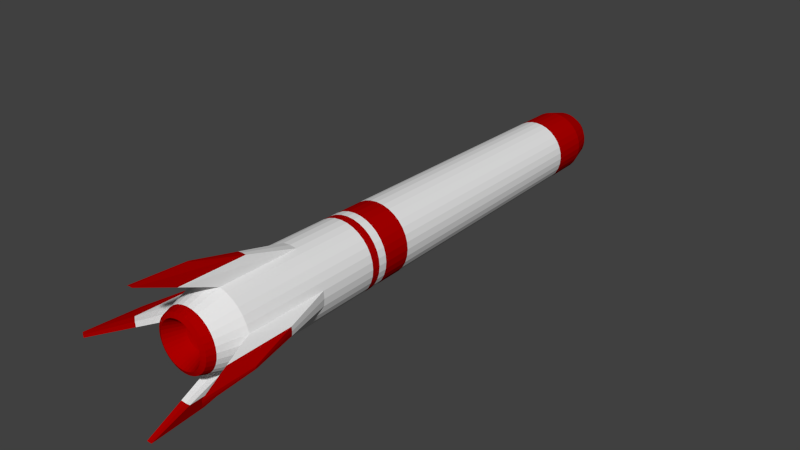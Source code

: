 # Source: rocket.blend  (saved by Blender 2.56.0; exported with 4.5.12 LTS)
import bpy
from mathutils import Matrix  # noqa: F401  (used for matrix-valued properties, if any)

bpy.ops.wm.read_factory_settings(use_empty=True)
scene = bpy.context.scene
scene.name = 'Scene'

# ---- collections
col_collection_1 = bpy.data.collections.new('Collection 1'); scene.collection.children.link(col_collection_1)

# ---- materials (node trees are filled in below, after node groups)
mat_main = bpy.data.materials.new('Main')
mat_main.alpha_threshold = 0.0
mat_main.use_transparent_shadow = False
mat_main.roughness = 0.5
mat_main.line_color = (0.0, 0.0, 0.0, 1.0)
mat_detail = bpy.data.materials.new('Detail')
mat_detail.alpha_threshold = 0.0
mat_detail.use_transparent_shadow = False
mat_detail.diffuse_color = (0.402, 0.0, 0.0, 1.0)
mat_detail.roughness = 0.5
mat_detail.line_color = (0.0, 0.0, 0.0, 1.0)

# ---- material node trees

# ---- world
world_world = bpy.data.worlds.new('World'); scene.world = world_world
world_world.color = (0.05088, 0.05088, 0.05088)
world_world.use_sun_shadow = False
world_world.sun_shadow_jitter_overblur = 0.0
world_world.cycles.sampling_method = 'MANUAL'
world_world.cycles.sample_map_resolution = 256

# ---- meshes
me_cylinder = bpy.data.meshes.new('Cylinder')
me_cylinder.from_pydata([(3.17e-08, 0.4018, -0.614), (0.07838, 0.394, -0.614), (0.1537, 0.3712, -0.614), (0.2232, 0.334, -0.614), (0.2841, 0.2841, -0.614), (0.334, 0.2232, -0.614), (0.3712, 0.1537, -0.614), (0.394, 0.07838, -0.614), (0.4018, 5.044e-07, -0.614), (0.394, -0.07838, -0.614), (0.3712, -0.1537, -0.614), (0.334, -0.2232, -0.614), (0.2841, -0.2841, -0.614), (0.2232, -0.334, -0.614), (0.1537, -0.3712, -0.614), (0.07838, -0.394, -0.614), (-9.921e-08, -0.4018, -0.614), (-0.07838, -0.394, -0.614), (-0.1537, -0.3712, -0.614), (-0.2232, -0.334, -0.614), (-0.2841, -0.2841, -0.614), (-0.334, -0.2232, -0.614), (-0.3712, -0.1537, -0.614), (-0.394, -0.07838, -0.614), (-0.4018, 8.62e-07, -0.614), (-0.394, 0.07838, -0.614), (-0.3712, 0.1537, -0.614), (-0.334, 0.2232, -0.614), (-0.2841, 0.2841, -0.614), (-0.2232, 0.334, -0.614), (-0.1537, 0.3712, -0.614), (-0.07838, 0.394, -0.614), (8.826e-07, 0.4639, 0.7214), (0.0905, 0.455, 0.7214), (0.1775, 0.4286, 0.7214), (0.2577, 0.3857, 0.7214), (0.328, 0.328, 0.7214), (0.3857, 0.2577, 0.7214), (0.4286, 0.1775, 0.7214), (0.455, 0.0905, 0.7214), (0.4639, -7.078e-07, 0.7214), (0.455, -0.0905, 0.7214), (0.4286, -0.1775, 0.7214), (0.3857, -0.2577, 0.7214), (0.328, -0.328, 0.7214), (0.2577, -0.3857, 0.7214), (0.1775, -0.4286, 0.7214), (0.0905, -0.455, 0.7214), (5.692e-07, -0.4639, 0.7214), (-0.0905, -0.455, 0.7214), (-0.1775, -0.4286, 0.7214), (-0.2577, -0.3857, 0.7214), (-0.328, -0.328, 0.7214), (-0.3857, -0.2577, 0.7214), (-0.4286, -0.1775, 0.7214), (-0.455, -0.0905, 0.7214), (-0.4639, -1.57e-06, 0.7214), (-0.455, 0.09049, 0.7214), (-0.4286, 0.1775, 0.7214), (-0.3857, 0.2577, 0.7214), (-0.328, 0.328, 0.7214), (-0.2577, 0.3857, 0.7214), (-0.1775, 0.4286, 0.7214), (-0.0905, 0.455, 0.7214), (-0.07364, 0.3702, 0.7744), (-0.1444, 0.3487, 0.7744), (-0.2097, 0.3138, 0.7744), (-0.2669, 0.2669, 0.7744), (-0.3138, 0.2097, 0.7744), (-0.3487, 0.1444, 0.7744), (-0.3702, 0.07363, 0.7744), (-0.3774, -1.371e-06, 0.7744), (-0.3702, -0.07364, 0.7744), (-0.3487, -0.1444, 0.7744), (-0.3138, -0.2097, 0.7744), (-0.2669, -0.2669, 0.7744), (-0.2097, -0.3138, 0.7744), (-0.1444, -0.3487, 0.7744), (-0.07363, -0.3702, 0.7744), (4.901e-07, -0.3774, 0.7744), (0.07364, -0.3702, 0.7744), (0.1444, -0.3487, 0.7744), (0.2097, -0.3138, 0.7744), (0.2669, -0.2669, 0.7744), (0.3138, -0.2097, 0.7744), (0.3487, -0.1444, 0.7744), (0.3702, -0.07364, 0.7744), (0.3774, -6.696e-07, 0.7744), (0.3702, 0.07363, 0.7744), (0.3487, 0.1444, 0.7744), (0.3138, 0.2097, 0.7744), (0.2669, 0.2669, 0.7744), (0.2097, 0.3138, 0.7744), (0.1444, 0.3487, 0.7744), (0.07364, 0.3702, 0.7744), (7.45e-07, 0.3774, 0.7744), (5.477e-07, 0.2632, 0.803), (0.05135, 0.2582, 0.803), (0.1007, 0.2432, 0.803), (0.1462, 0.2189, 0.803), (0.1861, 0.1861, 0.803), (0.2189, 0.1462, 0.803), (0.2432, 0.1007, 0.803), (0.2582, 0.05135, 0.803), (0.2632, -6.196e-07, 0.803), (0.2582, -0.05135, 0.803), (0.2432, -0.1007, 0.803), (0.2189, -0.1462, 0.803), (0.1861, -0.1861, 0.803), (0.1462, -0.2189, 0.803), (0.1007, -0.2432, 0.803), (0.05135, -0.2582, 0.803), (3.699e-07, -0.2632, 0.803), (-0.05135, -0.2582, 0.803), (-0.1007, -0.2432, 0.803), (-0.1462, -0.2189, 0.803), (-0.1861, -0.1861, 0.803), (-0.2189, -0.1462, 0.803), (-0.2432, -0.1007, 0.803), (-0.2582, -0.05135, 0.803), (-0.2632, -1.109e-06, 0.803), (-0.2582, 0.05135, 0.803), (-0.2432, 0.1007, 0.803), (-0.2189, 0.1462, 0.803), (-0.1861, 0.1861, 0.803), (-0.1462, 0.2189, 0.803), (-0.1007, 0.2432, 0.803), (-0.05135, 0.2582, 0.803), (-0.01502, 0.07551, 0.8194), (-0.02946, 0.07113, 0.8194), (-0.04277, 0.06401, 0.8194), (-0.05444, 0.05444, 0.8194), (-0.06401, 0.04277, 0.8194), (-0.07113, 0.02946, 0.8194), (-0.07551, 0.01502, 0.8194), (-0.07699, -6.831e-07, 0.8194), (-0.07551, -0.01502, 0.8194), (-0.07113, -0.02946, 0.8194), (-0.06401, -0.04277, 0.8194), (-0.05444, -0.05444, 0.8194), (-0.04277, -0.06401, 0.8194), (-0.02946, -0.07113, 0.8194), (-0.01502, -0.07551, 0.8194), (1.549e-07, -0.07699, 0.8194), (0.01502, -0.07551, 0.8194), (0.02946, -0.07113, 0.8194), (0.04277, -0.06401, 0.8194), (0.05444, -0.05444, 0.8194), (0.06401, -0.04277, 0.8194), (0.07113, -0.02946, 0.8194), (0.07551, -0.01502, 0.8194), (0.07699, -5.399e-07, 0.8194), (0.07551, 0.01502, 0.8194), (0.07113, 0.02946, 0.8194), (0.06401, 0.04277, 0.8194), (0.05444, 0.05444, 0.8194), (0.04277, 0.06401, 0.8194), (0.02946, 0.07113, 0.8194), (0.01502, 0.07551, 0.8194), (2.069e-07, 0.07699, 0.8194), (6.627e-08, -5.096e-07, 0.8229), (0.11, 0.5531, -0.524), (2.396e-07, 0.564, -0.524), (0.2158, 0.521, -0.524), (0.3133, 0.4689, -0.524), (0.3988, 0.3988, -0.524), (0.4689, 0.3133, -0.524), (0.521, 0.2158, -0.524), (0.5531, 0.11, -0.524), (0.564, 1.986e-09, -0.524), (0.5531, -0.11, -0.524), (0.521, -0.2158, -0.524), (0.4689, -0.3133, -0.524), (0.3988, -0.3988, -0.524), (0.3133, -0.4689, -0.524), (0.2158, -0.521, -0.524), (0.11, -0.5531, -0.524), (-1.964e-08, -0.564, -0.524), (-0.11, -0.5531, -0.524), (-0.2158, -0.521, -0.524), (-0.3133, -0.4689, -0.524), (-0.3988, -0.3988, -0.524), (-0.4689, -0.3133, -0.524), (-0.521, -0.2158, -0.524), (-0.5531, -0.11, -0.524), (-0.564, -8.927e-08, -0.524), (-0.5531, 0.11, -0.524), (-0.521, 0.2158, -0.524), (-0.4689, 0.3133, -0.524), (-0.3988, 0.3988, -0.524), (-0.3133, 0.4689, -0.524), (-0.2158, 0.521, -0.524), (-0.11, 0.5531, -0.524), (-0.06559, 0.3297, -0.6194), (-0.1287, 0.3106, -0.6194), (-0.1868, 0.2795, -0.6194), (-0.2377, 0.2377, -0.6194), (-0.2795, 0.1868, -0.6194), (-0.3106, 0.1287, -0.6194), (-0.3297, 0.06559, -0.6194), (-0.3362, 8.172e-07, -0.6194), (-0.3297, -0.06559, -0.6194), (-0.3106, -0.1287, -0.6194), (-0.2795, -0.1868, -0.6194), (-0.2377, -0.2377, -0.6194), (-0.1868, -0.2795, -0.6194), (-0.1287, -0.3106, -0.6194), (-0.06559, -0.3297, -0.6194), (-7.872e-08, -0.3362, -0.6194), (0.06559, -0.3297, -0.6194), (0.1287, -0.3106, -0.6194), (0.1868, -0.2795, -0.6194), (0.2377, -0.2377, -0.6194), (0.2795, -0.1868, -0.6194), (0.3106, -0.1287, -0.6194), (0.3297, -0.06559, -0.6194), (0.3362, 5.179e-07, -0.6194), (0.3297, 0.06559, -0.6194), (0.3106, 0.1287, -0.6194), (0.2795, 0.1868, -0.6194), (0.2377, 0.2377, -0.6194), (0.1868, 0.2795, -0.6194), (0.1287, 0.3106, -0.6194), (0.06559, 0.3297, -0.6194), (3.083e-08, 0.3362, -0.6194), (6.459e-08, 0.2263, -0.5711), (0.04415, 0.222, -0.5711), (0.0866, 0.2091, -0.5711), (0.1257, 0.1882, -0.5711), (0.16, 0.16, -0.5711), (0.1882, 0.1257, -0.5711), (0.2091, 0.0866, -0.5711), (0.222, 0.04415, -0.5711), (0.2263, 5.428e-07, -0.5711), (0.222, -0.04415, -0.5711), (0.2091, -0.0866, -0.5711), (0.1882, -0.1257, -0.5711), (0.16, -0.16, -0.5711), (0.1257, -0.1882, -0.5711), (0.0866, -0.2091, -0.5711), (0.04415, -0.222, -0.5711), (-9.153e-09, -0.2263, -0.5711), (-0.04415, -0.222, -0.5711), (-0.0866, -0.2091, -0.5711), (-0.1257, -0.1882, -0.5711), (-0.16, -0.16, -0.5711), (-0.1882, -0.1257, -0.5711), (-0.2091, -0.0866, -0.5711), (-0.222, -0.04415, -0.5711), (-0.2263, 7.442e-07, -0.5711), (-0.222, 0.04415, -0.5711), (-0.2091, 0.0866, -0.5711), (-0.1882, 0.1257, -0.5711), (-0.16, 0.16, -0.5711), (-0.1257, 0.1882, -0.5711), (-0.0866, 0.2091, -0.5711), (-0.04415, 0.222, -0.5711), (-0.01698, -0.04953, -0.557), (0.1076, 0.5409, -0.3102), (3.969e-07, 0.5515, -0.3102), (0.211, 0.5095, -0.3102), (0.3064, 0.4586, -0.3102), (0.39, 0.39, -0.3102), (0.4586, 0.3064, -0.3102), (0.5095, 0.211, -0.3102), (0.5409, 0.1076, -0.3102), (0.5515, -2.225e-07, -0.3102), (0.5409, -0.1076, -0.3102), (0.5095, -0.211, -0.3102), (0.4586, -0.3064, -0.3102), (0.39, -0.39, -0.3102), (0.3064, -0.4586, -0.3102), (0.211, -0.5095, -0.3102), (0.1076, -0.5409, -0.3102), (1.09e-07, -0.5515, -0.3102), (-0.1076, -0.5409, -0.3102), (-0.211, -0.5095, -0.3102), (-0.3064, -0.4586, -0.3102), (-0.39, -0.39, -0.3102), (-0.4586, -0.3064, -0.3102), (-0.5095, -0.211, -0.3102), (-0.5409, -0.1076, -0.3102), (-0.5515, -5.826e-07, -0.3102), (-0.5409, 0.1076, -0.3102), (-0.5095, 0.211, -0.3102), (-0.4586, 0.3064, -0.3102), (-0.39, 0.39, -0.3102), (-0.3064, 0.4586, -0.3102), (-0.211, 0.5095, -0.3102), (-0.1076, 0.5409, -0.3102), (-0.01917, 0.9779, -0.5771), (-0.9779, 0.01916, -0.5771), (-0.9798, -7.521e-07, -0.5771), (-0.9779, -0.01917, -0.5771), (-0.01916, -0.9779, -0.5771), (7.535e-08, -0.9798, -0.5771), (0.01916, -0.9779, -0.5771), (0.9779, -0.01916, -0.5771), (0.9798, -2.363e-07, -0.5771), (0.9779, 0.01916, -0.5771), (-3.894e-07, 0.9798, -0.5771), (0.01916, 0.9779, -0.5771), (-0.04069, 1.019, -0.7182), (-1.019, 0.04069, -0.7182), (-1.023, -6.018e-07, -0.7182), (-1.019, -0.04069, -0.7182), (-0.04069, -1.019, -0.7182), (1.37e-08, -1.023, -0.7182), (0.04069, -1.019, -0.7182), (1.019, -0.04069, -0.7182), (1.023, -1.753e-07, -0.7182), (1.019, 0.04069, -0.7182), (-3.456e-07, 1.023, -0.7182), (0.04069, 1.019, -0.7182), (0.09207, 0.4628, 0.6268), (8.38e-07, 0.4719, 0.6268), (0.1806, 0.436, 0.6268), (0.2622, 0.3924, 0.6268), (0.3337, 0.3337, 0.6268), (0.3924, 0.2622, 0.6268), (0.436, 0.1806, 0.6268), (0.4628, 0.09206, 0.6268), (0.4719, -6.633e-07, 0.6268), (0.4628, -0.09206, 0.6268), (0.436, -0.1806, 0.6268), (0.3924, -0.2622, 0.6268), (0.3337, -0.3337, 0.6268), (0.2622, -0.3924, 0.6268), (0.1806, -0.436, 0.6268), (0.09206, -0.4628, 0.6268), (5.27e-07, -0.4719, 0.6268), (-0.09206, -0.4628, 0.6268), (-0.1806, -0.436, 0.6268), (-0.2622, -0.3924, 0.6268), (-0.3337, -0.3337, 0.6268), (-0.3924, -0.2622, 0.6268), (-0.436, -0.1806, 0.6268), (-0.4628, -0.09207, 0.6268), (-0.4719, -1.48e-06, 0.6268), (-0.4628, 0.09206, 0.6268), (-0.436, 0.1806, 0.6268), (-0.3924, 0.2622, 0.6268), (-0.3337, 0.3337, 0.6268), (-0.2622, 0.3924, 0.6268), (-0.1806, 0.436, 0.6268), (-0.09207, 0.4628, 0.6268), (-0.06338, -0.7594, -0.4436), (9.217e-08, -0.7656, -0.4436), (0.06338, -0.7594, -0.4436), (-0.07536, -0.7861, -0.6211), (0.07536, -0.7861, -0.6211), (-2.971e-09, -0.7935, -0.6211), (3.748e-09, 0.7656, -0.4436), (-0.06338, 0.7594, -0.4436), (0.06338, 0.7594, -0.4436), (-0.07536, 0.7861, -0.6211), (0.07536, 0.7861, -0.6211), (-5.302e-08, 0.7935, -0.6211), (-0.7594, 0.06338, -0.4436), (-0.7656, -6.673e-07, -0.4436), (-0.7594, -0.06338, -0.4436), (-0.7861, 0.07536, -0.6211), (-0.7861, -0.07536, -0.6211), (-0.7935, -3.456e-07, -0.6211), (0.7594, -0.06338, -0.4436), (0.7656, -2.294e-07, -0.4436), (0.7594, 0.06338, -0.4436), (0.7861, -0.07536, -0.6211), (0.7861, 0.07536, -0.6211), (0.7935, -8.665e-08, -0.6211), (0.08573, 0.431, -0.5931), (8e-08, 0.4394, -0.5931), (0.1682, 0.406, -0.5931), (0.2441, 0.3654, -0.5931), (0.3107, 0.3107, -0.5931), (0.3654, 0.2441, -0.5931), (0.406, 0.1682, -0.5931), (0.431, 0.08573, -0.5931), (0.4394, 3.877e-07, -0.5931), (0.431, -0.08573, -0.5931), (0.406, -0.1682, -0.5931), (0.3654, -0.2441, -0.5931), (0.3107, -0.3107, -0.5931), (0.2441, -0.3654, -0.5931), (0.1682, -0.406, -0.5931), (0.08573, -0.431, -0.5931), (-8.072e-08, -0.4394, -0.5931), (-0.08573, -0.431, -0.5931), (-0.1682, -0.406, -0.5931), (-0.2441, -0.3654, -0.5931), (-0.3107, -0.3107, -0.5931), (-0.3654, -0.2441, -0.5931), (-0.406, -0.1682, -0.5931), (-0.431, -0.08573, -0.5931), (-0.4394, 6.41e-07, -0.5931), (-0.431, 0.08573, -0.5931), (-0.406, 0.1682, -0.5931), (-0.3654, 0.2441, -0.5931), (-0.3107, 0.3107, -0.5931), (-0.2441, 0.3654, -0.5931), (-0.1682, 0.406, -0.5931), (-0.08573, 0.431, -0.5931), (0.105, 0.5277, -0.1518), (4.714e-07, 0.538, -0.1518), (0.2059, 0.4971, -0.1518), (0.2989, 0.4474, -0.1518), (0.3805, 0.3805, -0.1518), (0.4474, 0.2989, -0.1518), (0.4971, 0.2059, -0.1518), (0.5277, 0.105, -0.1518), (0.538, -2.97e-07, -0.1518), (0.5277, -0.105, -0.1518), (0.4971, -0.2059, -0.1518), (0.4474, -0.2989, -0.1518), (0.3805, -0.3805, -0.1518), (0.2989, -0.4474, -0.1518), (0.2059, -0.4971, -0.1518), (0.105, -0.5277, -0.1518), (1.796e-07, -0.538, -0.1518), (-0.105, -0.5277, -0.1518), (-0.2059, -0.4971, -0.1518), (-0.2989, -0.4474, -0.1518), (-0.3805, -0.3805, -0.1518), (-0.4474, -0.2989, -0.1518), (-0.4971, -0.2059, -0.1518), (-0.5277, -0.105, -0.1518), (-0.538, -7.342e-07, -0.1518), (-0.5277, 0.105, -0.1518), (-0.4971, 0.2059, -0.1518), (-0.4474, 0.2989, -0.1518), (-0.3805, 0.3805, -0.1518), (-0.2989, 0.4474, -0.1518), (-0.2059, 0.4971, -0.1518), (-0.105, 0.5277, -0.1518), (0.1046, 0.5259, -0.1299), (4.818e-07, 0.5362, -0.1299), (0.2052, 0.4954, -0.1299), (0.2979, 0.4458, -0.1299), (0.3791, 0.3791, -0.1299), (0.4458, 0.2979, -0.1299), (0.4954, 0.2052, -0.1299), (0.5259, 0.1046, -0.1299), (0.5362, -3.073e-07, -0.1299), (0.5259, -0.1046, -0.1299), (0.4954, -0.2052, -0.1299), (0.4458, -0.2979, -0.1299), (0.3791, -0.3791, -0.1299), (0.2979, -0.4458, -0.1299), (0.2052, -0.4954, -0.1299), (0.1046, -0.5259, -0.1299), (1.894e-07, -0.5362, -0.1299), (-0.1046, -0.5259, -0.1299), (-0.2052, -0.4954, -0.1299), (-0.2979, -0.4458, -0.1299), (-0.3791, -0.3791, -0.1299), (-0.4458, -0.2979, -0.1299), (-0.4954, -0.2052, -0.1299), (-0.5259, -0.1046, -0.1299), (-0.5362, -7.552e-07, -0.1299), (-0.5259, 0.1046, -0.1299), (-0.4954, 0.2052, -0.1299), (-0.4458, 0.2979, -0.1299), (-0.3791, 0.3791, -0.1299), (-0.2979, 0.4458, -0.1299), (-0.2052, 0.4954, -0.1299), (-0.1046, 0.5259, -0.1299), (0.103, 0.5176, -0.03037), (5.286e-07, 0.5277, -0.03037), (0.202, 0.4876, -0.03037), (0.2932, 0.4388, -0.03037), (0.3732, 0.3732, -0.03037), (0.4388, 0.2932, -0.03037), (0.4876, 0.202, -0.03037), (0.5176, 0.103, -0.03037), (0.5277, -3.541e-07, -0.03037), (0.5176, -0.103, -0.03037), (0.4876, -0.202, -0.03037), (0.4388, -0.2932, -0.03037), (0.3732, -0.3732, -0.03037), (0.2932, -0.4388, -0.03037), (0.202, -0.4876, -0.03037), (0.103, -0.5176, -0.03037), (2.338e-07, -0.5277, -0.03037), (-0.103, -0.5176, -0.03037), (-0.202, -0.4876, -0.03037), (-0.2932, -0.4388, -0.03037), (-0.3732, -0.3732, -0.03037), (-0.4388, -0.2932, -0.03037), (-0.4876, -0.202, -0.03037), (-0.5176, -0.103, -0.03037), (-0.5277, -8.505e-07, -0.03037), (-0.5176, 0.103, -0.03037), (-0.4876, 0.202, -0.03037), (-0.4388, 0.2932, -0.03037), (-0.3732, 0.3732, -0.03037), (-0.2932, 0.4388, -0.03037), (-0.202, 0.4876, -0.03037), (-0.103, 0.5176, -0.03037), (0.1042, 0.5239, -0.1064), (4.928e-07, 0.5342, -0.1064), (0.2044, 0.4935, -0.1064), (0.2968, 0.4442, -0.1064), (0.3777, 0.3777, -0.1064), (0.4442, 0.2968, -0.1064), (0.4935, 0.2044, -0.1064), (0.5239, 0.1042, -0.1064), (0.5342, -3.183e-07, -0.1064), (0.5239, -0.1042, -0.1064), (0.4935, -0.2044, -0.1064), (0.4442, -0.2968, -0.1064), (0.3777, -0.3777, -0.1064), (0.2968, -0.4442, -0.1064), (0.2044, -0.4935, -0.1064), (0.1042, -0.5239, -0.1064), (1.999e-07, -0.5342, -0.1064), (-0.1042, -0.5239, -0.1064), (-0.2044, -0.4935, -0.1064), (-0.2968, -0.4442, -0.1064), (-0.3777, -0.3777, -0.1064), (-0.4442, -0.2968, -0.1064), (-0.4935, -0.2044, -0.1064), (-0.5239, -0.1042, -0.1064), (-0.5342, -7.777e-07, -0.1064), (-0.5239, 0.1042, -0.1064), (-0.4935, 0.2044, -0.1064), (-0.4442, 0.2968, -0.1064), (-0.3777, 0.3777, -0.1064), (-0.2968, 0.4442, -0.1064), (-0.2044, 0.4935, -0.1064), (-0.1042, 0.5239, -0.1064)], [], [(32, 63, 64, 95), (63, 62, 65, 64), (62, 61, 66, 65), (61, 60, 67, 66), (60, 59, 68, 67), (59, 58, 69, 68), (58, 57, 70, 69), (57, 56, 71, 70), (56, 55, 72, 71), (55, 54, 73, 72), (54, 53, 74, 73), (53, 52, 75, 74), (52, 51, 76, 75), (51, 50, 77, 76), (50, 49, 78, 77), (49, 48, 79, 78), (48, 47, 80, 79), (47, 46, 81, 80), (46, 45, 82, 81), (45, 44, 83, 82), (44, 43, 84, 83), (43, 42, 85, 84), (42, 41, 86, 85), (41, 40, 87, 86), (40, 39, 88, 87), (39, 38, 89, 88), (38, 37, 90, 89), (37, 36, 91, 90), (36, 35, 92, 91), (35, 34, 93, 92), (34, 33, 94, 93), (33, 32, 95, 94), (94, 95, 96, 97), (93, 94, 97, 98), (92, 93, 98, 99), (91, 92, 99, 100), (90, 91, 100, 101), (89, 90, 101, 102), (88, 89, 102, 103), (87, 88, 103, 104), (86, 87, 104, 105), (85, 86, 105, 106), (84, 85, 106, 107), (83, 84, 107, 108), (82, 83, 108, 109), (81, 82, 109, 110), (80, 81, 110, 111), (79, 80, 111, 112), (78, 79, 112, 113), (77, 78, 113, 114), (76, 77, 114, 115), (75, 76, 115, 116), (74, 75, 116, 117), (73, 74, 117, 118), (72, 73, 118, 119), (71, 72, 119, 120), (70, 71, 120, 121), (69, 70, 121, 122), (68, 69, 122, 123), (67, 68, 123, 124), (66, 67, 124, 125), (65, 66, 125, 126), (64, 65, 126, 127), (95, 64, 127, 96), (96, 127, 128, 159), (127, 126, 129, 128), (126, 125, 130, 129), (125, 124, 131, 130), (124, 123, 132, 131), (123, 122, 133, 132), (122, 121, 134, 133), (121, 120, 135, 134), (120, 119, 136, 135), (119, 118, 137, 136), (118, 117, 138, 137), (117, 116, 139, 138), (116, 115, 140, 139), (115, 114, 141, 140), (114, 113, 142, 141), (113, 112, 143, 142), (112, 111, 144, 143), (111, 110, 145, 144), (110, 109, 146, 145), (109, 108, 147, 146), (108, 107, 148, 147), (107, 106, 149, 148), (106, 105, 150, 149), (105, 104, 151, 150), (104, 103, 152, 151), (103, 102, 153, 152), (102, 101, 154, 153), (101, 100, 155, 154), (100, 99, 156, 155), (99, 98, 157, 156), (98, 97, 158, 157), (97, 96, 159, 158), (158, 159, 160), (157, 158, 160), (156, 157, 160), (155, 156, 160), (154, 155, 160), (153, 154, 160), (152, 153, 160), (151, 152, 160), (150, 151, 160), (149, 150, 160), (148, 149, 160), (147, 148, 160), (146, 147, 160), (145, 146, 160), (144, 145, 160), (143, 144, 160), (142, 143, 160), (141, 142, 160), (140, 141, 160), (139, 140, 160), (138, 139, 160), (137, 138, 160), (136, 137, 160), (135, 136, 160), (134, 135, 160), (133, 134, 160), (132, 133, 160), (131, 132, 160), (130, 131, 160), (129, 130, 160), (128, 129, 160), (159, 128, 160), (31, 0, 224, 193), (30, 31, 193, 194), (29, 30, 194, 195), (28, 29, 195, 196), (27, 28, 196, 197), (26, 27, 197, 198), (25, 26, 198, 199), (24, 25, 199, 200), (23, 24, 200, 201), (22, 23, 201, 202), (21, 22, 202, 203), (20, 21, 203, 204), (19, 20, 204, 205), (18, 19, 205, 206), (17, 18, 206, 207), (16, 17, 207, 208), (15, 16, 208, 209), (14, 15, 209, 210), (13, 14, 210, 211), (12, 13, 211, 212), (11, 12, 212, 213), (10, 11, 213, 214), (9, 10, 214, 215), (8, 9, 215, 216), (7, 8, 216, 217), (6, 7, 217, 218), (5, 6, 218, 219), (4, 5, 219, 220), (3, 4, 220, 221), (2, 3, 221, 222), (1, 2, 222, 223), (0, 1, 223, 224), (224, 223, 226, 225), (223, 222, 227, 226), (222, 221, 228, 227), (221, 220, 229, 228), (220, 219, 230, 229), (219, 218, 231, 230), (218, 217, 232, 231), (217, 216, 233, 232), (216, 215, 234, 233), (215, 214, 235, 234), (214, 213, 236, 235), (213, 212, 237, 236), (212, 211, 238, 237), (211, 210, 239, 238), (210, 209, 240, 239), (209, 208, 241, 240), (208, 207, 242, 241), (207, 206, 243, 242), (206, 205, 244, 243), (205, 204, 245, 244), (204, 203, 246, 245), (203, 202, 247, 246), (202, 201, 248, 247), (201, 200, 249, 248), (200, 199, 250, 249), (199, 198, 251, 250), (198, 197, 252, 251), (197, 196, 253, 252), (196, 195, 254, 253), (195, 194, 255, 254), (194, 193, 256, 255), (193, 224, 225, 256), (257, 225, 226), (257, 226, 227), (257, 227, 228), (257, 228, 229), (257, 229, 230), (257, 230, 231), (257, 231, 232), (257, 232, 233), (257, 233, 234), (257, 234, 235), (257, 235, 236), (257, 236, 237), (257, 237, 238), (257, 238, 239), (257, 239, 240), (257, 240, 241), (257, 241, 242), (257, 242, 243), (257, 243, 244), (257, 244, 245), (257, 245, 246), (257, 246, 247), (257, 247, 248), (257, 248, 249), (257, 249, 250), (257, 250, 251), (257, 251, 252), (257, 252, 253), (257, 253, 254), (257, 254, 255), (257, 255, 256), (256, 225, 257), (161, 258, 260, 163), (163, 260, 261, 164), (164, 261, 262, 165), (165, 262, 263, 166), (166, 263, 264, 167), (167, 264, 265, 168), (170, 267, 268, 171), (171, 268, 269, 172), (172, 269, 270, 173), (173, 270, 271, 174), (174, 271, 272, 175), (175, 272, 273, 176), (178, 275, 276, 179), (179, 276, 277, 180), (180, 277, 278, 181), (181, 278, 279, 182), (182, 279, 280, 183), (183, 280, 281, 184), (186, 283, 284, 187), (187, 284, 285, 188), (188, 285, 286, 189), (189, 286, 287, 190), (190, 287, 288, 191), (191, 288, 289, 192), (312, 300, 301, 313), (311, 299, 298, 310), (310, 298, 297, 309), (308, 296, 295, 307), (307, 295, 294, 306), (305, 293, 292, 304), (304, 292, 291, 303), (300, 312, 302, 290), (315, 32, 33, 314), (314, 33, 34, 316), (316, 34, 35, 317), (317, 35, 36, 318), (318, 36, 37, 319), (319, 37, 38, 320), (320, 38, 39, 321), (321, 39, 40, 322), (322, 40, 41, 323), (323, 41, 42, 324), (324, 42, 43, 325), (325, 43, 44, 326), (326, 44, 45, 327), (327, 45, 46, 328), (328, 46, 47, 329), (329, 47, 48, 330), (330, 48, 49, 331), (331, 49, 50, 332), (332, 50, 51, 333), (333, 51, 52, 334), (334, 52, 53, 335), (335, 53, 54, 336), (336, 54, 55, 337), (337, 55, 56, 338), (338, 56, 57, 339), (339, 57, 58, 340), (340, 58, 59, 341), (341, 59, 60, 342), (342, 60, 61, 343), (343, 61, 62, 344), (344, 62, 63, 345), (32, 315, 345, 63), (275, 346, 347, 274), (346, 294, 295, 347), (274, 347, 348, 273), (347, 295, 296, 348), (178, 349, 346, 275), (349, 306, 294, 346), (273, 348, 350, 176), (348, 296, 308, 350), (177, 351, 349, 178), (351, 307, 306, 349), (176, 350, 351, 177), (350, 308, 307, 351), (259, 352, 353, 289), (352, 300, 290, 353), (258, 354, 352, 259), (354, 301, 300, 352), (289, 353, 355, 192), (353, 290, 302, 355), (161, 356, 354, 258), (356, 313, 301, 354), (192, 355, 357, 162), (355, 302, 312, 357), (162, 357, 356, 161), (357, 312, 313, 356), (283, 358, 359, 282), (358, 291, 292, 359), (282, 359, 360, 281), (359, 292, 293, 360), (186, 361, 358, 283), (361, 303, 291, 358), (281, 360, 362, 184), (360, 293, 305, 362), (185, 363, 361, 186), (363, 304, 303, 361), (184, 362, 363, 185), (362, 305, 304, 363), (267, 364, 365, 266), (364, 297, 298, 365), (266, 365, 366, 265), (365, 298, 299, 366), (170, 367, 364, 267), (367, 309, 297, 364), (265, 366, 368, 168), (366, 299, 311, 368), (169, 369, 367, 170), (369, 310, 309, 367), (168, 368, 369, 169), (368, 311, 310, 369), (0, 371, 370, 1), (371, 162, 161, 370), (1, 370, 372, 2), (370, 161, 163, 372), (2, 372, 373, 3), (372, 163, 164, 373), (3, 373, 374, 4), (373, 164, 165, 374), (4, 374, 375, 5), (374, 165, 166, 375), (5, 375, 376, 6), (375, 166, 167, 376), (6, 376, 377, 7), (376, 167, 168, 377), (7, 377, 378, 8), (377, 168, 169, 378), (8, 378, 379, 9), (378, 169, 170, 379), (9, 379, 380, 10), (379, 170, 171, 380), (10, 380, 381, 11), (380, 171, 172, 381), (11, 381, 382, 12), (381, 172, 173, 382), (12, 382, 383, 13), (382, 173, 174, 383), (13, 383, 384, 14), (383, 174, 175, 384), (14, 384, 385, 15), (384, 175, 176, 385), (15, 385, 386, 16), (385, 176, 177, 386), (16, 386, 387, 17), (386, 177, 178, 387), (17, 387, 388, 18), (387, 178, 179, 388), (18, 388, 389, 19), (388, 179, 180, 389), (19, 389, 390, 20), (389, 180, 181, 390), (20, 390, 391, 21), (390, 181, 182, 391), (21, 391, 392, 22), (391, 182, 183, 392), (22, 392, 393, 23), (392, 183, 184, 393), (23, 393, 394, 24), (393, 184, 185, 394), (24, 394, 395, 25), (394, 185, 186, 395), (25, 395, 396, 26), (395, 186, 187, 396), (26, 396, 397, 27), (396, 187, 188, 397), (27, 397, 398, 28), (397, 188, 189, 398), (28, 398, 399, 29), (398, 189, 190, 399), (29, 399, 400, 30), (399, 190, 191, 400), (30, 400, 401, 31), (400, 191, 192, 401), (162, 371, 401, 192), (371, 0, 31, 401), (259, 403, 402, 258), (258, 402, 404, 260), (260, 404, 405, 261), (261, 405, 406, 262), (262, 406, 407, 263), (263, 407, 408, 264), (264, 408, 409, 265), (265, 409, 410, 266), (266, 410, 411, 267), (267, 411, 412, 268), (268, 412, 413, 269), (269, 413, 414, 270), (270, 414, 415, 271), (271, 415, 416, 272), (272, 416, 417, 273), (273, 417, 418, 274), (274, 418, 419, 275), (275, 419, 420, 276), (276, 420, 421, 277), (277, 421, 422, 278), (278, 422, 423, 279), (279, 423, 424, 280), (280, 424, 425, 281), (281, 425, 426, 282), (282, 426, 427, 283), (283, 427, 428, 284), (284, 428, 429, 285), (285, 429, 430, 286), (286, 430, 431, 287), (287, 431, 432, 288), (288, 432, 433, 289), (403, 259, 289, 433), (403, 435, 434, 402), (402, 434, 436, 404), (404, 436, 437, 405), (405, 437, 438, 406), (406, 438, 439, 407), (407, 439, 440, 408), (408, 440, 441, 409), (409, 441, 442, 410), (410, 442, 443, 411), (411, 443, 444, 412), (412, 444, 445, 413), (413, 445, 446, 414), (414, 446, 447, 415), (415, 447, 448, 416), (416, 448, 449, 417), (417, 449, 450, 418), (418, 450, 451, 419), (419, 451, 452, 420), (420, 452, 453, 421), (421, 453, 454, 422), (422, 454, 455, 423), (423, 455, 456, 424), (424, 456, 457, 425), (425, 457, 458, 426), (426, 458, 459, 427), (427, 459, 460, 428), (428, 460, 461, 429), (429, 461, 462, 430), (430, 462, 463, 431), (431, 463, 464, 432), (432, 464, 465, 433), (435, 403, 433, 465), (467, 315, 314, 466), (466, 314, 316, 468), (468, 316, 317, 469), (469, 317, 318, 470), (470, 318, 319, 471), (471, 319, 320, 472), (472, 320, 321, 473), (473, 321, 322, 474), (474, 322, 323, 475), (475, 323, 324, 476), (476, 324, 325, 477), (477, 325, 326, 478), (478, 326, 327, 479), (479, 327, 328, 480), (480, 328, 329, 481), (481, 329, 330, 482), (482, 330, 331, 483), (483, 331, 332, 484), (484, 332, 333, 485), (485, 333, 334, 486), (486, 334, 335, 487), (487, 335, 336, 488), (488, 336, 337, 489), (489, 337, 338, 490), (490, 338, 339, 491), (491, 339, 340, 492), (492, 340, 341, 493), (493, 341, 342, 494), (494, 342, 343, 495), (495, 343, 344, 496), (496, 344, 345, 497), (315, 467, 497, 345), (435, 499, 498, 434), (499, 467, 466, 498), (434, 498, 500, 436), (498, 466, 468, 500), (436, 500, 501, 437), (500, 468, 469, 501), (437, 501, 502, 438), (501, 469, 470, 502), (438, 502, 503, 439), (502, 470, 471, 503), (439, 503, 504, 440), (503, 471, 472, 504), (440, 504, 505, 441), (504, 472, 473, 505), (441, 505, 506, 442), (505, 473, 474, 506), (442, 506, 507, 443), (506, 474, 475, 507), (443, 507, 508, 444), (507, 475, 476, 508), (444, 508, 509, 445), (508, 476, 477, 509), (445, 509, 510, 446), (509, 477, 478, 510), (446, 510, 511, 447), (510, 478, 479, 511), (447, 511, 512, 448), (511, 479, 480, 512), (448, 512, 513, 449), (512, 480, 481, 513), (449, 513, 514, 450), (513, 481, 482, 514), (450, 514, 515, 451), (514, 482, 483, 515), (451, 515, 516, 452), (515, 483, 484, 516), (452, 516, 517, 453), (516, 484, 485, 517), (453, 517, 518, 454), (517, 485, 486, 518), (454, 518, 519, 455), (518, 486, 487, 519), (455, 519, 520, 456), (519, 487, 488, 520), (456, 520, 521, 457), (520, 488, 489, 521), (457, 521, 522, 458), (521, 489, 490, 522), (458, 522, 523, 459), (522, 490, 491, 523), (459, 523, 524, 460), (523, 491, 492, 524), (460, 524, 525, 461), (524, 492, 493, 525), (461, 525, 526, 462), (525, 493, 494, 526), (462, 526, 527, 463), (526, 494, 495, 527), (463, 527, 528, 464), (527, 495, 496, 528), (464, 528, 529, 465), (528, 496, 497, 529), (467, 499, 529, 497), (499, 435, 465, 529)])
me_cylinder.polygons.foreach_set('material_index', [1, 1, 1, 1, 1, 1, 1, 1, 1, 1, 1, 1, 1, 1, 1, 1, 1, 1, 1, 1, 1, 1, 1, 1, 1, 1, 1, 1, 1, 1, 1, 1, 1, 1, 1, 1, 1, 1, 1, 1, 1, 1, 1, 1, 1, 1, 1, 1, 1, 1, 1, 1, 1, 1, 1, 1, 1, 1, 1, 1, 1, 1, 1, 1, 1, 1, 1, 1, 1, 1, 1, 1, 1, 1, 1, 1, 1, 1, 1, 1, 1, 1, 1, 1, 1, 1, 1, 1, 1, 1, 1, 1, 1, 1, 1, 1, 1, 1, 1, 1, 1, 1, 1, 1, 1, 1, 1, 1, 1, 1, 1, 1, 1, 1, 1, 1, 1, 1, 1, 1, 1, 1, 1, 1, 1, 1, 1, 1, 1, 1, 1, 1, 1, 1, 1, 1, 1, 1, 1, 1, 1, 1, 1, 1, 1, 1, 1, 1, 1, 1, 1, 1, 1, 1, 1, 1, 1, 1, 1, 1, 1, 1, 1, 1, 1, 1, 1, 1, 1, 1, 1, 1, 1, 1, 1, 1, 1, 1, 1, 1, 1, 1, 1, 1, 1, 1, 1, 1, 1, 1, 1, 1, 1, 1, 1, 1, 1, 1, 1, 1, 1, 1, 1, 1, 1, 1, 1, 1, 1, 1, 1, 1, 1, 1, 1, 1, 1, 1, 1, 1, 1, 1, 1, 1, 0, 0, 0, 0, 0, 0, 0, 0, 0, 0, 0, 0, 0, 0, 0, 0, 0, 0, 0, 0, 0, 0, 0, 0, 1, 1, 1, 1, 1, 1, 1, 1, 1, 1, 1, 1, 1, 1, 1, 1, 1, 1, 1, 1, 1, 1, 1, 1, 1, 1, 1, 1, 1, 1, 1, 1, 1, 1, 1, 1, 1, 1, 1, 1, 0, 1, 0, 1, 0, 1, 0, 1, 0, 1, 0, 1, 0, 1, 0, 1, 0, 1, 0, 1, 0, 1, 0, 1, 0, 1, 0, 1, 0, 1, 0, 1, 0, 1, 0, 1, 0, 1, 0, 1, 0, 1, 0, 1, 0, 1, 0, 1, 1, 0, 1, 0, 1, 0, 1, 0, 1, 0, 1, 0, 1, 0, 1, 0, 1, 0, 1, 0, 1, 0, 1, 0, 1, 0, 1, 0, 1, 0, 1, 0, 1, 0, 1, 0, 1, 0, 1, 0, 1, 0, 1, 0, 1, 0, 1, 0, 1, 0, 1, 0, 1, 0, 1, 0, 1, 0, 1, 0, 1, 0, 0, 1, 0, 0, 0, 0, 0, 0, 0, 0, 0, 0, 0, 0, 0, 0, 0, 0, 0, 0, 0, 0, 0, 0, 0, 0, 0, 0, 0, 0, 0, 0, 0, 0, 1, 1, 1, 1, 1, 1, 1, 1, 1, 1, 1, 1, 1, 1, 1, 1, 1, 1, 1, 1, 1, 1, 1, 1, 1, 1, 1, 1, 1, 1, 1, 1, 0, 0, 0, 0, 0, 0, 0, 0, 0, 0, 0, 0, 0, 0, 0, 0, 0, 0, 0, 0, 0, 0, 0, 0, 0, 0, 0, 0, 0, 0, 0, 0, 0, 1, 0, 1, 0, 1, 0, 1, 0, 1, 0, 1, 0, 1, 0, 1, 0, 1, 0, 1, 0, 1, 0, 1, 0, 1, 0, 1, 0, 1, 0, 1, 0, 1, 0, 1, 0, 1, 0, 1, 0, 1, 0, 1, 0, 1, 0, 1, 0, 1, 0, 1, 0, 1, 0, 1, 0, 1, 0, 1, 0, 1, 1, 0])
me_cylinder.materials.append(mat_main)
me_cylinder.materials.append(mat_detail)
me_cylinder.use_remesh_preserve_volume = False
me_cylinder.use_remesh_preserve_attributes = False
me_cylinder.use_mirror_vertex_groups = False
me_cylinder.update()

# ---- objects
ob_cylinder = bpy.data.objects.new('Cylinder', me_cylinder)

# ---- transforms, parenting, visibility, modifiers, constraints
ob_cylinder.location = (0.0, 0.0, 0.0)
ob_cylinder.rotation_euler = (-1.571, 1.571, 0.0)
ob_cylinder.scale = (0.5037, 0.5037, 2.9)
ob_cylinder.lineart.crease_threshold = 0.0

# ---- collection membership
col_collection_1.objects.link(ob_cylinder)

# ---- scene / render settings (as saved in the file)
scene.frame_start = 1; scene.frame_end = 250; scene.frame_set(5)
scene.render.engine = 'BLENDER_EEVEE_NEXT'
scene.render.image_settings.color_mode = 'RGB'
scene.render.image_settings.compression = 90
scene.render.resolution_percentage = 50
scene.render.dither_intensity = 0.0
scene.render.bake_margin = 2
scene.render.bake_bias = 0.0
scene.cycles.use_denoising = False
scene.cycles.samples = 10
scene.cycles.sampling_pattern = 'TABULATED_SOBOL'
scene.cycles.light_sampling_threshold = 0.0
scene.cycles.use_adaptive_sampling = False
scene.cycles.use_light_tree = False
scene.cycles.blur_glossy = 0.0
scene.cycles.volume_bounces = 1
scene.cycles.pixel_filter_type = 'GAUSSIAN'
scene.cycles.sample_clamp_indirect = 0.0
scene.view_settings.view_transform = 'Standard'
bpy.context.view_layer.update()

# ---- added for rendering (the .blend has no active camera and no usable light): camera, sun
cam_auto = bpy.data.cameras.new('AutoCamera')
cam_auto.lens = 50.0
cam_auto.sensor_width = 36.0
cam_auto.clip_end = 1000.0
ob_auto_camera = bpy.data.objects.new('AutoCamera', cam_auto)
scene.collection.objects.link(ob_auto_camera)
ob_auto_camera.location = (4.34932, -5.06741, 3.47946)
ob_auto_camera.rotation_euler = (1.09748, -7.21219e-08, 0.694738)
scene.camera = ob_auto_camera
light_auto_sun = bpy.data.lights.new('AutoSun', 'SUN')
light_auto_sun.energy = 3.0
light_auto_sun.angle = 0.0523599
ob_auto_sun = bpy.data.objects.new('AutoSun', light_auto_sun)
scene.collection.objects.link(ob_auto_sun)
ob_auto_sun.rotation_euler = (0.872665, 0.174533, 0.523599)
bpy.context.view_layer.update()
